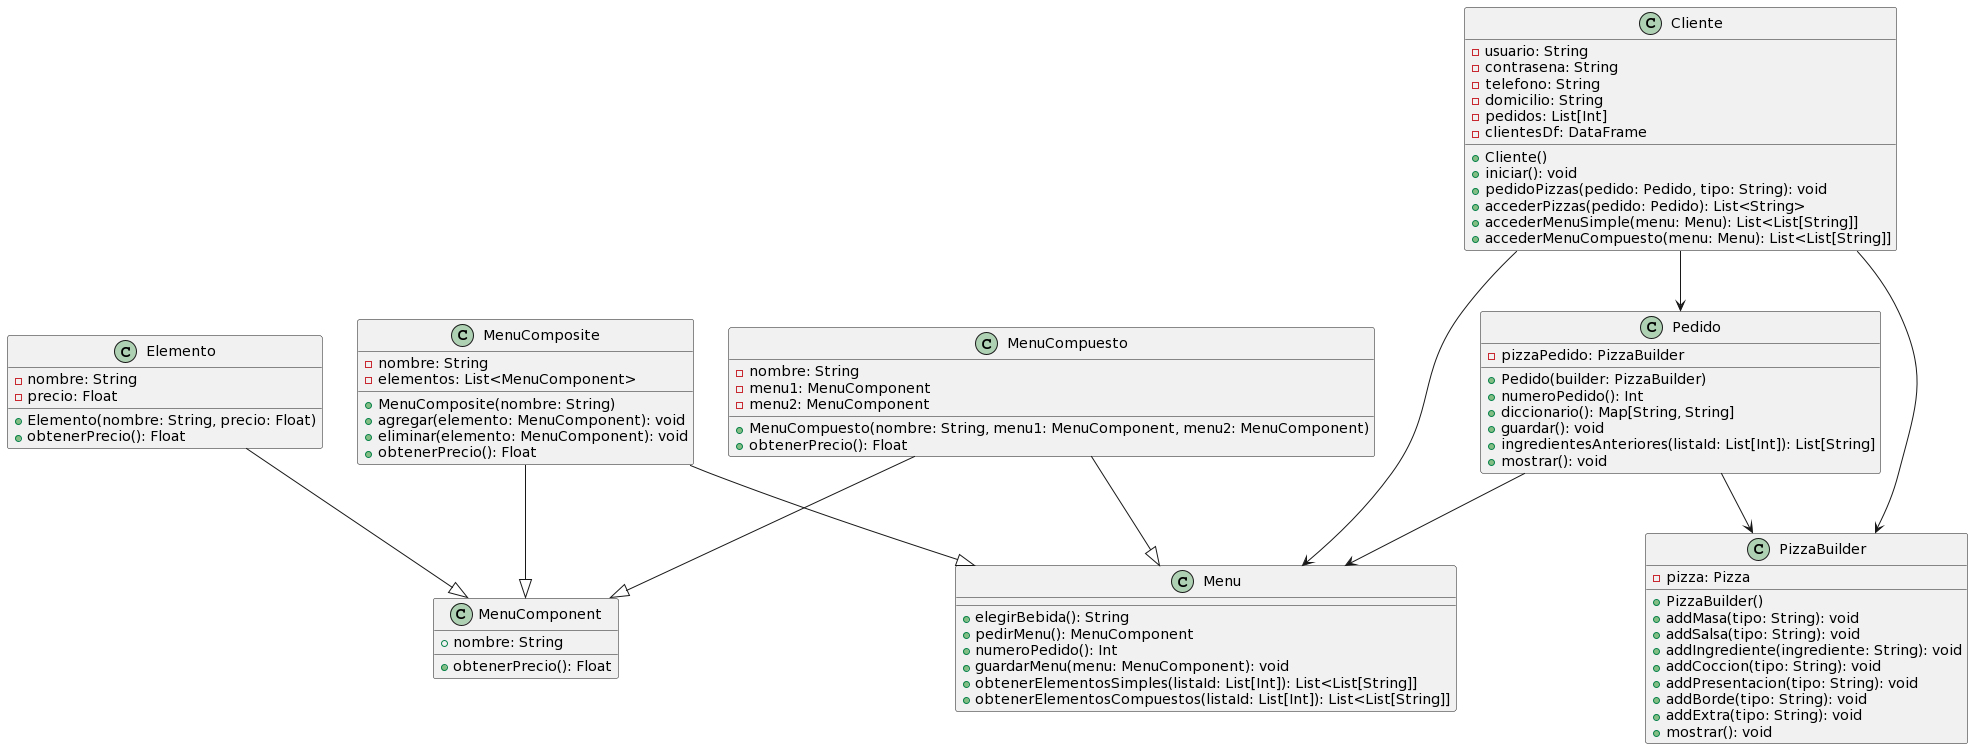

The diagram above was rendered by PlantUML. Its source (embedded in the PNG):
@startuml
class Elemento {
  -nombre: String
  -precio: Float
  +Elemento(nombre: String, precio: Float)
  +obtenerPrecio(): Float
}

class MenuComponent {
  +nombre: String
  +obtenerPrecio(): Float
}

class MenuComposite {
  -nombre: String
  -elementos: List<MenuComponent>
  +MenuComposite(nombre: String)
  +agregar(elemento: MenuComponent): void
  +eliminar(elemento: MenuComponent): void
  +obtenerPrecio(): Float
}

class MenuCompuesto {
  -nombre: String
  -menu1: MenuComponent
  -menu2: MenuComponent
  +MenuCompuesto(nombre: String, menu1: MenuComponent, menu2: MenuComponent)
  +obtenerPrecio(): Float
}

class PizzaBuilder {
  -pizza: Pizza
  +PizzaBuilder()
  +addMasa(tipo: String): void
  +addSalsa(tipo: String): void
  +addIngrediente(ingrediente: String): void
  +addCoccion(tipo: String): void
  +addPresentacion(tipo: String): void
  +addBorde(tipo: String): void
  +addExtra(tipo: String): void
  +mostrar(): void
}

class Pedido {
  -pizzaPedido: PizzaBuilder
  +Pedido(builder: PizzaBuilder)
  +numeroPedido(): Int
  +diccionario(): Map[String, String]
  +guardar(): void
  +ingredientesAnteriores(listaId: List[Int]): List[String]
  +mostrar(): void
}

class Cliente {
  -usuario: String
  -contrasena: String
  -telefono: String
  -domicilio: String
  -pedidos: List[Int]
  -clientesDf: DataFrame
  +Cliente()
  +iniciar(): void
  +pedidoPizzas(pedido: Pedido, tipo: String): void
  +accederPizzas(pedido: Pedido): List<String>
  +accederMenuSimple(menu: Menu): List<List[String]]
  +accederMenuCompuesto(menu: Menu): List<List[String]]
}

class Menu {
  +elegirBebida(): String
  +pedirMenu(): MenuComponent
  +numeroPedido(): Int
  +guardarMenu(menu: MenuComponent): void
  +obtenerElementosSimples(listaId: List[Int]): List<List[String]]
  +obtenerElementosCompuestos(listaId: List[Int]): List<List[String]]
}

MenuComposite --|> MenuComponent
MenuCompuesto --|> MenuComponent
Elemento --|> MenuComponent

Pedido --> PizzaBuilder
Pedido --> Menu

Cliente --> Pedido
Cliente --> PizzaBuilder
Cliente --> Menu

MenuComposite --|> Menu
MenuCompuesto --|> Menu
@enduml